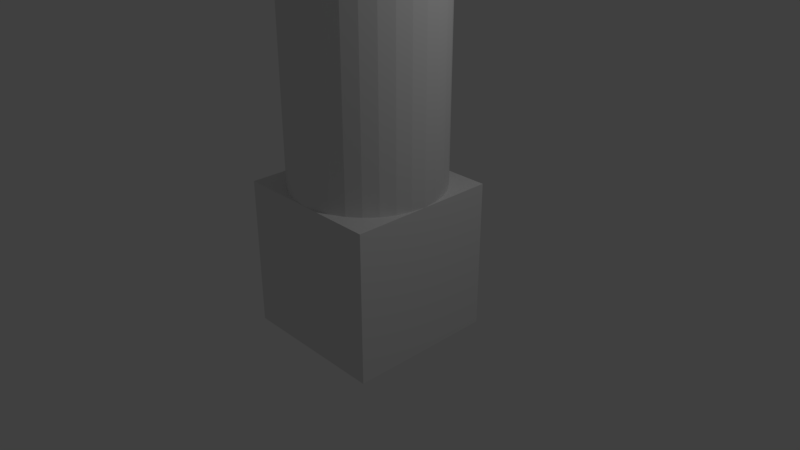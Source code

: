 # Source: Vertical_Pipe_Section.blend  (saved by Blender 2.79.0; exported with 4.5.12 LTS)
import bpy
from mathutils import Matrix  # noqa: F401  (used for matrix-valued properties, if any)

bpy.ops.wm.read_factory_settings(use_empty=True)
scene = bpy.context.scene
scene.name = 'Scene'

# ---- collections
col_collection_1 = bpy.data.collections.new('Collection 1'); scene.collection.children.link(col_collection_1)

# ---- materials (node trees are filled in below, after node groups)
mat_concrete = bpy.data.materials.new('Concrete')
mat_concrete.alpha_threshold = 0.0
mat_concrete.use_transparent_shadow = False
mat_concrete.roughness = 0.5
mat_concrete.line_color = (0.0, 0.0, 0.0, 1.0)
mat_metal = bpy.data.materials.new('Metal')
mat_metal.alpha_threshold = 0.0
mat_metal.use_transparent_shadow = False
mat_metal.roughness = 0.5
mat_metal.specular_intensity = 1.0

# ---- material node trees

# ---- world
world_world = bpy.data.worlds.new('World'); scene.world = world_world
world_world.color = (0.05088, 0.05088, 0.05088)
world_world.use_sun_shadow = False
world_world.sun_shadow_jitter_overblur = 0.0
world_world.cycles.sampling_method = 'MANUAL'

# ---- cameras
cam_camera = bpy.data.cameras.new('Camera')
cam_camera.clip_end = 100.0
cam_camera.lens = 35.0
cam_camera.sensor_width = 32.0
cam_camera.sensor_height = 18.0
cam_camera.ortho_scale = 7.314
cam_camera.dof.focus_distance = 0.0
cam_camera.dof.aperture_fstop = 128.0

# ---- lights
light_lamp = bpy.data.lights.new('Lamp', 'POINT')
light_lamp.transmission_factor = 0.0
light_lamp.cutoff_distance = 30.0
light_lamp.energy = 100.0
light_lamp.shadow_buffer_clip_start = 1.001
light_lamp.shadow_soft_size = 0.1
light_lamp.shadow_maximum_resolution = 0.006
light_lamp.use_absolute_resolution = True

# ---- meshes
me_cube_002 = bpy.data.meshes.new('Cube.002')
me_cube_002.from_pydata([(1.0, 1.0, -1.0), (1.0, -1.0, -1.0), (-1.0, -1.0, -1.0), (-1.0, 1.0, -1.0), (1.0, 1.0, 1.0), (1.0, -1.0, 1.0), (-1.0, -1.0, 1.0), (-1.0, 1.0, 1.0)], [], [(0, 1, 2, 3), (4, 7, 6, 5), (0, 4, 5, 1), (1, 5, 6, 2), (2, 6, 7, 3), (4, 0, 3, 7)])
_uv = me_cube_002.uv_layers.new(name='UVMap')
_uv.uv.foreach_set('vector', [0.5, 0.25, 0.5, 0.5, 0.25, 0.5, 0.25, 0.25, 0.5, 0.9999, 0.25, 0.9999, 0.25, 0.75, 0.5, 0.75, 0.75, 0.9999, 0.5, 0.9999, 0.5, 0.75, 0.75, 0.75, 0.5, 0.5, 0.5, 0.75, 0.25, 0.75, 0.25, 0.5, 8.659e-05, 0.75, 0.25, 0.75, 0.25, 0.9999, 8.665e-05, 0.9999, 0.5, 8.659e-05, 0.5, 0.25, 0.25, 0.25, 0.25, 8.659e-05])
me_cube_002.materials.append(mat_concrete)
me_cube_002.use_remesh_preserve_volume = False
me_cube_002.use_remesh_preserve_attributes = False
me_cube_002.use_mirror_vertex_groups = False
me_cube_002.update()
me_cylinder = bpy.data.meshes.new('Cylinder')
me_cylinder.from_pydata([(0.0, 1.0, -4.0), (0.0, 1.0, 4.0), (0.1951, 0.9808, -4.0), (0.1951, 0.9808, 4.0), (0.3827, 0.9239, -4.0), (0.3827, 0.9239, 4.0), (0.5556, 0.8315, -4.0), (0.5556, 0.8315, 4.0), (0.7071, 0.7071, -4.0), (0.7071, 0.7071, 4.0), (0.8315, 0.5556, -4.0), (0.8315, 0.5556, 4.0), (0.9239, 0.3827, -4.0), (0.9239, 0.3827, 4.0), (0.9808, 0.1951, -4.0), (0.9808, 0.1951, 4.0), (1.0, 7.55e-08, -4.0), (1.0, 7.55e-08, 4.0), (0.9808, -0.1951, -4.0), (0.9808, -0.1951, 4.0), (0.9239, -0.3827, -4.0), (0.9239, -0.3827, 4.0), (0.8315, -0.5556, -4.0), (0.8315, -0.5556, 4.0), (0.7071, -0.7071, -4.0), (0.7071, -0.7071, 4.0), (0.5556, -0.8315, -4.0), (0.5556, -0.8315, 4.0), (0.3827, -0.9239, -4.0), (0.3827, -0.9239, 4.0), (0.1951, -0.9808, -4.0), (0.1951, -0.9808, 4.0), (-3.258e-07, -1.0, -4.0), (-3.258e-07, -1.0, 4.0), (-0.1951, -0.9808, -4.0), (-0.1951, -0.9808, 4.0), (-0.3827, -0.9239, -4.0), (-0.3827, -0.9239, 4.0), (-0.5556, -0.8315, -4.0), (-0.5556, -0.8315, 4.0), (-0.7071, -0.7071, -4.0), (-0.7071, -0.7071, 4.0), (-0.8315, -0.5556, -4.0), (-0.8315, -0.5556, 4.0), (-0.9239, -0.3827, -4.0), (-0.9239, -0.3827, 4.0), (-0.9808, -0.1951, -4.0), (-0.9808, -0.1951, 4.0), (-1.0, 9.656e-07, -4.0), (-1.0, 9.656e-07, 4.0), (-0.9808, 0.1951, -4.0), (-0.9808, 0.1951, 4.0), (-0.9239, 0.3827, -4.0), (-0.9239, 0.3827, 4.0), (-0.8315, 0.5556, -4.0), (-0.8315, 0.5556, 4.0), (-0.7071, 0.7071, -4.0), (-0.7071, 0.7071, 4.0), (-0.5556, 0.8315, -4.0), (-0.5556, 0.8315, 4.0), (-0.3827, 0.9239, -4.0), (-0.3827, 0.9239, 4.0), (-0.1951, 0.9808, -4.0), (-0.1951, 0.9808, 4.0)], [], [(2, 3, 5, 4), (0, 1, 3, 2), (4, 5, 7, 6), (6, 7, 9, 8), (8, 9, 11, 10), (10, 11, 13, 12), (12, 13, 15, 14), (14, 15, 17, 16), (16, 17, 19, 18), (18, 19, 21, 20), (20, 21, 23, 22), (22, 23, 25, 24), (24, 25, 27, 26), (26, 27, 29, 28), (28, 29, 31, 30), (30, 31, 33, 32), (32, 33, 35, 34), (34, 35, 37, 36), (36, 37, 39, 38), (38, 39, 41, 40), (40, 41, 43, 42), (42, 43, 45, 44), (44, 45, 47, 46), (46, 47, 49, 48), (48, 49, 51, 50), (50, 51, 53, 52), (52, 53, 55, 54), (54, 55, 57, 56), (56, 57, 59, 58), (58, 59, 61, 60), (60, 61, 63, 62), (62, 63, 1, 0)])
_uv = me_cylinder.uv_layers.new(name='UVMap')
_uv.uv.foreach_set('vector', [0.3675, 0.0001318, 0.3676, 0.9999, 0.3431, 0.9999, 0.343, 0.0001339, 0.392, 0.0001296, 0.3921, 0.9999, 0.3676, 0.9999, 0.3675, 0.0001318, 0.343, 0.0001339, 0.3431, 0.9999, 0.3186, 0.9999, 0.3185, 0.000136, 0.3185, 0.000136, 0.3186, 0.9999, 0.2941, 0.9999, 0.294, 0.0001381, 0.294, 0.0001381, 0.2941, 0.9999, 0.2696, 0.9999, 0.2695, 0.0001401, 0.2695, 0.0001401, 0.2696, 0.9999, 0.2451, 0.9999, 0.2451, 0.000142, 0.2451, 0.000142, 0.2451, 0.9999, 0.2206, 0.9999, 0.2206, 0.0001439, 0.2206, 0.0001439, 0.2206, 0.9999, 0.1961, 0.9999, 0.1961, 0.0001458, 0.1961, 0.0001458, 0.1961, 0.9999, 0.1716, 0.9999, 0.1716, 0.0001476, 0.1716, 0.0001476, 0.1716, 0.9999, 0.1471, 0.9999, 0.1471, 0.0001494, 0.1471, 0.0001494, 0.1471, 0.9999, 0.1226, 0.9999, 0.1226, 0.0001511, 0.1226, 0.0001511, 0.1226, 0.9999, 0.09814, 0.9999, 0.09807, 0.0001528, 0.09807, 0.0001528, 0.09814, 0.9999, 0.07364, 0.9999, 0.07358, 0.0001544, 0.07358, 0.0001544, 0.07364, 0.9999, 0.04914, 0.9999, 0.04908, 0.000156, 0.04908, 0.000156, 0.04914, 0.9999, 0.02464, 0.9999, 0.02458, 0.0001575, 0.02458, 0.0001575, 0.02464, 0.9999, 0.0001465, 0.9999, 8.854e-05, 0.0001591, 0.784, 8.854e-05, 0.7841, 0.9998, 0.7596, 0.9998, 0.7595, 9.14e-05, 0.7595, 9.14e-05, 0.7596, 0.9998, 0.7351, 0.9998, 0.735, 9.426e-05, 0.735, 9.426e-05, 0.7351, 0.9998, 0.7106, 0.9999, 0.7105, 9.712e-05, 0.7105, 9.712e-05, 0.7106, 0.9999, 0.6861, 0.9999, 0.686, 9.986e-05, 0.686, 9.986e-05, 0.6861, 0.9999, 0.6616, 0.9999, 0.6615, 0.0001026, 0.6615, 0.0001026, 0.6616, 0.9999, 0.6371, 0.9999, 0.637, 0.0001053, 0.637, 0.0001053, 0.6371, 0.9999, 0.6126, 0.9999, 0.6125, 0.000108, 0.6125, 0.000108, 0.6126, 0.9999, 0.5881, 0.9999, 0.588, 0.0001105, 0.588, 0.0001105, 0.5881, 0.9999, 0.5636, 0.9999, 0.5635, 0.0001131, 0.5635, 0.0001131, 0.5636, 0.9999, 0.5391, 0.9999, 0.539, 0.0001156, 0.539, 0.0001156, 0.5391, 0.9999, 0.5146, 0.9999, 0.5145, 0.000118, 0.5145, 0.000118, 0.5146, 0.9999, 0.4901, 0.9999, 0.49, 0.0001205, 0.49, 0.0001205, 0.4901, 0.9999, 0.4656, 0.9999, 0.4655, 0.0001228, 0.4655, 0.0001228, 0.4656, 0.9999, 0.4411, 0.9999, 0.441, 0.0001251, 0.441, 0.0001251, 0.4411, 0.9999, 0.4166, 0.9999, 0.4165, 0.0001274, 0.4165, 0.0001274, 0.4166, 0.9999, 0.3921, 0.9999, 0.392, 0.0001296])
me_cylinder.materials.append(mat_metal)
me_cylinder.use_remesh_preserve_volume = False
me_cylinder.use_remesh_preserve_attributes = False
me_cylinder.use_mirror_vertex_groups = False
me_cylinder.update()
me_cube = bpy.data.meshes.new('Cube')
me_cube.from_pydata([(1.0, 1.0, -1.0), (1.0, -1.0, -1.0), (-1.0, -1.0, -1.0), (-1.0, 1.0, -1.0), (1.0, 1.0, 1.0), (1.0, -1.0, 1.0), (-1.0, -1.0, 1.0), (-1.0, 1.0, 1.0)], [], [(0, 1, 2, 3), (4, 7, 6, 5), (0, 4, 5, 1), (1, 5, 6, 2), (2, 6, 7, 3), (4, 0, 3, 7)])
_uv = me_cube.uv_layers.new(name='UVMap')
_uv.uv.foreach_set('vector', [0.5, 0.25, 0.5, 0.5, 0.25, 0.5, 0.25, 0.25, 0.5, 0.9999, 0.25, 0.9999, 0.25, 0.75, 0.5, 0.75, 0.75, 0.9999, 0.5, 0.9999, 0.5, 0.75, 0.75, 0.75, 0.5, 0.5, 0.5, 0.75, 0.25, 0.75, 0.25, 0.5, 8.659e-05, 0.75, 0.25, 0.75, 0.25, 0.9999, 8.665e-05, 0.9999, 0.5, 8.659e-05, 0.5, 0.25, 0.25, 0.25, 0.25, 8.659e-05])
me_cube.materials.append(mat_concrete)
me_cube.use_remesh_preserve_volume = False
me_cube.use_remesh_preserve_attributes = False
me_cube.use_mirror_vertex_groups = False
me_cube.update()

# ---- objects
ob_top = bpy.data.objects.new('Top', me_cube_002)
ob_pipe = bpy.data.objects.new('Pipe', me_cylinder)
ob_bottom = bpy.data.objects.new('Bottom', me_cube)
ob_lamp = bpy.data.objects.new('Lamp', light_lamp)
ob_camera = bpy.data.objects.new('Camera', cam_camera)

# ---- transforms, parenting, visibility, modifiers, constraints
ob_top.location = (0.0, 0.0, 10.0)
ob_top.lock_rotations_4d = False
ob_top.empty_display_type = 'ARROWS'
ob_top.lineart.crease_threshold = 0.0
ob_pipe.location = (0.0, 0.0, 5.0)
ob_pipe.lineart.crease_threshold = 0.0
ob_bottom.location = (0.0, 0.0, 0.0)
ob_bottom.lock_rotations_4d = False
ob_bottom.empty_display_type = 'ARROWS'
ob_bottom.lineart.crease_threshold = 0.0
ob_lamp.location = (4.076, 1.005, 5.904)
ob_lamp.rotation_euler = (0.6503, 0.05522, 1.866)
ob_lamp.lock_rotations_4d = False
ob_lamp.empty_display_type = 'ARROWS'
ob_lamp.color = (0.0, 0.0, 0.0, 0.0)
ob_lamp.lineart.crease_threshold = 0.0
ob_camera.location = (7.481, -6.508, 5.344)
ob_camera.rotation_euler = (1.109, 0.0, 0.8149)
ob_camera.lock_rotations_4d = False
ob_camera.empty_display_type = 'ARROWS'
ob_camera.color = (0.0, 0.0, 0.0, 0.0)
ob_camera.display_type = 'WIRE'
ob_camera.lineart.crease_threshold = 0.0

# ---- collection membership
col_collection_1.objects.link(ob_top)
col_collection_1.objects.link(ob_pipe)
col_collection_1.objects.link(ob_bottom)
col_collection_1.objects.link(ob_lamp)
col_collection_1.objects.link(ob_camera)

# ---- scene / render settings (as saved in the file)
scene.camera = ob_camera
scene.frame_start = 1; scene.frame_end = 250; scene.frame_set(1)
scene.render.engine = 'BLENDER_EEVEE_NEXT'
scene.render.resolution_percentage = 50
scene.render.dither_intensity = 0.0
scene.cycles.use_denoising = False
scene.cycles.samples = 128
scene.cycles.sampling_pattern = 'TABULATED_SOBOL'
scene.cycles.use_adaptive_sampling = False
scene.cycles.use_light_tree = False
scene.cycles.blur_glossy = 0.0
scene.cycles.sample_clamp_indirect = 0.0
scene.view_settings.view_transform = 'Standard'
bpy.context.view_layer.update()
